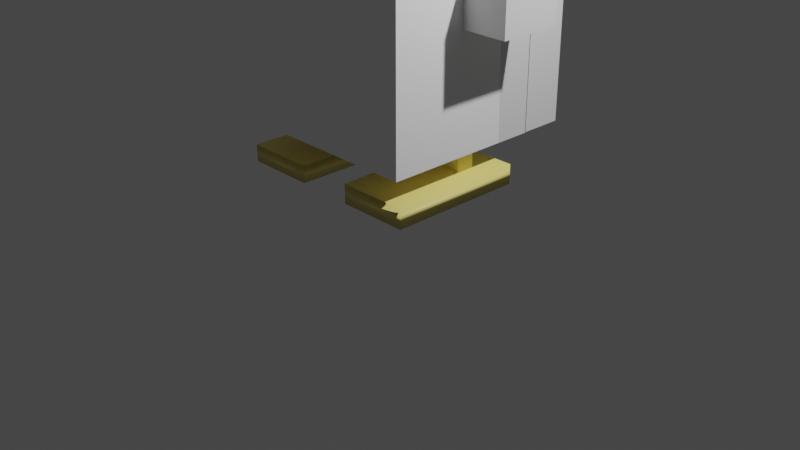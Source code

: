 # Source: pinguino.blend  (saved by Blender 3.6.11; exported with 4.5.12 LTS)
import bpy
from mathutils import Matrix  # noqa: F401  (used for matrix-valued properties, if any)

bpy.ops.wm.read_factory_settings(use_empty=True)
scene = bpy.context.scene
scene.name = 'Scene'

# ---- collections
col_collection = bpy.data.collections.new('Collection'); scene.collection.children.link(col_collection)

# ---- materials (node trees are filled in below, after node groups)
mat_morado = bpy.data.materials.new('Morado')
mat_morado.use_transparent_shadow = False
mat_blanco = bpy.data.materials.new('Blanco')
mat_blanco.use_transparent_shadow = False
mat_amarillo = bpy.data.materials.new('Amarillo')
mat_amarillo.use_transparent_shadow = False

# ---- material node trees
mat_morado.use_nodes = True; mat_morado.node_tree.nodes.clear()
_N = mat_morado.node_tree.nodes; _L = mat_morado.node_tree.links
n0 = _N.new('ShaderNodeBsdfPrincipled'); n0.name = 'Principled BSDF'; n0.location = (10, 300)
n0.distribution = 'GGX'
n0.subsurface_method = 'RANDOM_WALK_SKIN'
n0.inputs[3].default_value = 1.45
n0.inputs[27].default_value = (0.0, 0.0, 0.0, 1.0)
n0.inputs[28].default_value = 1.0
n1 = _N.new('ShaderNodeOutputMaterial'); n1.name = 'Material Output'; n1.location = (300, 300)
_L.new(n0.outputs[0], n1.inputs[0])
n1.is_active_output = True
mat_blanco.use_nodes = True; mat_blanco.node_tree.nodes.clear()
_N = mat_blanco.node_tree.nodes; _L = mat_blanco.node_tree.links
n0 = _N.new('ShaderNodeBsdfPrincipled'); n0.name = 'Principled BSDF'; n0.location = (10, 300)
n0.distribution = 'GGX'
n0.subsurface_method = 'RANDOM_WALK_SKIN'
n0.inputs[0].default_value = (1.0, 1.0, 1.0, 1.0)
n0.inputs[3].default_value = 1.45
n0.inputs[27].default_value = (0.0, 0.0, 0.0, 1.0)
n0.inputs[28].default_value = 1.0
n1 = _N.new('ShaderNodeOutputMaterial'); n1.name = 'Material Output'; n1.location = (300, 300)
_L.new(n0.outputs[0], n1.inputs[0])
n1.is_active_output = True
mat_amarillo.use_nodes = True; mat_amarillo.node_tree.nodes.clear()
_N = mat_amarillo.node_tree.nodes; _L = mat_amarillo.node_tree.links
n0 = _N.new('ShaderNodeBsdfPrincipled'); n0.name = 'Principled BSDF'; n0.location = (10, 300)
n0.distribution = 'GGX'
n0.subsurface_method = 'RANDOM_WALK_SKIN'
n0.inputs[0].default_value = (1.0, 0.8469, 0.2384, 1.0)
n0.inputs[3].default_value = 1.45
n0.inputs[27].default_value = (0.0, 0.0, 0.0, 1.0)
n0.inputs[28].default_value = 1.0
n1 = _N.new('ShaderNodeOutputMaterial'); n1.name = 'Material Output'; n1.location = (300, 300)
_L.new(n0.outputs[0], n1.inputs[0])
n1.is_active_output = True

# ---- world
world_world = bpy.data.worlds.new('World'); scene.world = world_world
world_world.use_nodes = True; world_world.node_tree.nodes.clear()
_N = world_world.node_tree.nodes; _L = world_world.node_tree.links
n0 = _N.new('ShaderNodeOutputWorld'); n0.name = 'World Output'; n0.location = (300, 300)
n1 = _N.new('ShaderNodeBackground'); n1.name = 'Background'; n1.location = (10, 300)
n1.inputs[0].default_value = (0.05088, 0.05088, 0.05088, 1.0)
_L.new(n1.outputs[0], n0.inputs[0])
n0.is_active_output = True
world_world.color = (0.05088, 0.05088, 0.05088)
world_world.use_sun_shadow = False
world_world.sun_shadow_jitter_overblur = 0.0

# ---- cameras
cam_camera = bpy.data.cameras.new('Camera')
cam_camera.clip_end = 100.0
cam_camera.ortho_scale = 7.314

# ---- lights
light_light = bpy.data.lights.new('Light', 'POINT')
light_light.transmission_factor = 0.0
light_light.energy = 1000.0
light_light.shadow_soft_size = 0.1
light_light.shadow_maximum_resolution = 0.006
light_light.use_absolute_resolution = True

# ---- meshes
me_cube = bpy.data.meshes.new('Cube')
me_cube.from_pydata([(1.0, 1.0, 1.0), (1.0, 1.0, -1.0), (1.0, -1.0, 1.0), (1.0, -1.0, -1.0), (-1.0, 1.0, 1.0), (-1.0, 1.0, -1.0), (-1.0, -1.0, 1.0), (-1.0, -1.0, -1.0), (1.0, 0.5511, -1.0), (1.0, -1.0, 0.4335), (1.0, -0.05565, 0.4294), (1.0, 0.5212, -0.5974), (1.0, -0.03408, -0.6053), (-1.0, -1.0, 0.4405), (-1.0, 0.4489, -1.0), (-1.0, 0.444, -0.5108), (-1.0, -0.1213, 0.4283), (1.0, -0.03677, -0.4762), (1.0, 0.5173, -0.4812)], [], [(0, 4, 6, 2), (3, 9, 13, 7), (7, 13, 16, 15, 14), (5, 1, 8, 3, 7, 14), (1, 0, 2, 9, 10, 17, 18, 11, 8), (5, 4, 0, 1), (8, 11, 12, 17, 10, 9, 3), (13, 9, 2, 6), (14, 15, 16, 13, 6, 4, 5), (11, 18, 17, 12)])
me_cube.polygons.foreach_set('material_index', [0, 1, 1, 0, 0, 0, 1, 0, 0, 1])
_uv = me_cube.uv_layers.new(name='UVMap')
_uv.uv.foreach_set('vector', [0.625, 0.5, 0.875, 0.5, 0.875, 0.75, 0.625, 0.75, 0.375, 0.75, 0.5542, 0.75, 0.5551, 1.0, 0.375, 1.0, 0.375, 0.0, 0.5551, 0.0, 0.5535, 0.1098, 0.4361, 0.1805, 0.375, 0.1811, 0.125, 0.5, 0.375, 0.5, 0.375, 0.5561, 0.375, 0.75, 0.125, 0.75, 0.125, 0.5689, 0.375, 0.5, 0.625, 0.5, 0.625, 0.75, 0.5542, 0.75, 0.5537, 0.632, 0.4405, 0.6296, 0.4398, 0.5603, 0.4253, 0.5599, 0.375, 0.5561, 0.375, 0.25, 0.625, 0.25, 0.625, 0.5, 0.375, 0.5, 0.375, 0.5561, 0.4253, 0.5599, 0.4243, 0.6293, 0.4405, 0.6296, 0.5537, 0.632, 0.5542, 0.75, 0.375, 0.75, 0.5551, 1.0, 0.5542, 0.75, 0.625, 0.75, 0.625, 1.0, 0.375, 0.1811, 0.4361, 0.1805, 0.5535, 0.1098, 0.5551, 0.0, 0.625, 0.0, 0.625, 0.25, 0.375, 0.25, 0.4253, 0.5599, 0.4398, 0.5603, 0.4405, 0.6296, 0.4243, 0.6293])
me_cube.materials.append(mat_morado)
me_cube.materials.append(mat_blanco)
me_cube.use_mirror_vertex_groups = False
me_cube.update()
me_cube_001 = bpy.data.meshes.new('Cube.001')
me_cube_001.from_pydata([(-1.0, -0.2192, -0.2192), (-1.0, -0.2192, 0.2192), (-1.0, 0.2192, -0.2192), (-1.0, 0.2192, 0.2192), (1.0, -0.2421, -0.2421), (1.0, -0.2421, 0.2421), (1.0, 0.2421, -0.2421), (1.0, 0.2421, 0.2421), (1.0, 1.0, 1.0), (1.0, 1.0, -1.0), (1.0, -1.0, -1.0), (1.0, -1.0, 1.0), (1.0, 1.0, 1.0), (1.0, 1.0, -1.0), (1.0, -1.0, -1.0), (1.0, -1.0, 1.0), (-1.0, 1.0, -1.0), (-1.0, -1.0, -1.0), (-1.0, -1.0, 1.0), (-1.0, 1.0, 1.0)], [], [(0, 1, 3, 2), (16, 19, 8, 9), (6, 7, 5, 4), (10, 11, 18, 17), (16, 9, 10, 17), (8, 19, 18, 11), (12, 13, 9, 8), (13, 14, 10, 9), (15, 12, 8, 11), (14, 15, 11, 10), (7, 6, 13, 12), (6, 4, 14, 13), (5, 7, 12, 15), (4, 5, 15, 14), (0, 2, 16, 17), (1, 0, 17, 18), (3, 1, 18, 19), (2, 3, 19, 16)])
me_cube_001.polygons.foreach_set('material_index', [1, 0, 1, 0, 0, 0, 0, 0, 0, 0, 0, 0, 0, 0, 0, 0, 0, 0])
_uv = me_cube_001.uv_layers.new(name='UVMap')
_uv.uv.foreach_set('vector', [0.4726, 0.0976, 0.5274, 0.0976, 0.5274, 0.1524, 0.4726, 0.1524, 0.375, 0.25, 0.625, 0.25, 0.625, 0.5, 0.375, 0.5, 0.4697, 0.5947, 0.5303, 0.5947, 0.5303, 0.6553, 0.4697, 0.6553, 0.375, 0.75, 0.625, 0.75, 0.625, 1.0, 0.375, 1.0, 0.125, 0.5, 0.375, 0.5, 0.375, 0.75, 0.125, 0.75, 0.625, 0.5, 0.875, 0.5, 0.875, 0.75, 0.625, 0.75, 0.0, 0.0, 0.0, 0.0, 0.0, 0.0, 0.0, 0.0, 0.375, 0.5, 0.375, 0.75, 0.375, 0.75, 0.375, 0.5, 0.625, 0.75, 0.625, 0.5, 0.625, 0.5, 0.625, 0.75, 0.0, 0.0, 0.0, 0.0, 0.0, 0.0, 0.0, 0.0, 0.5303, 0.5947, 0.4697, 0.5947, 0.375, 0.5, 0.625, 0.5, 0.4697, 0.5947, 0.4697, 0.6553, 0.375, 0.75, 0.375, 0.5, 0.5303, 0.6553, 0.5303, 0.5947, 0.625, 0.5, 0.625, 0.75, 0.4697, 0.6553, 0.5303, 0.6553, 0.625, 0.75, 0.375, 0.75, 0.4726, 0.0976, 0.4726, 0.1524, 0.375, 0.25, 0.375, 0.0, 0.5274, 0.0976, 0.4726, 0.0976, 0.375, 0.0, 0.625, 0.0, 0.5274, 0.1524, 0.5274, 0.0976, 0.625, 0.0, 0.625, 0.25, 0.4726, 0.1524, 0.5274, 0.1524, 0.625, 0.25, 0.375, 0.25])
me_cube_001.materials.append(mat_blanco)
me_cube_001.materials.append(mat_morado)
me_cube_001.update()
me_cube_003 = bpy.data.meshes.new('Cube.003')
me_cube_003.from_pydata([(-1.0, -1.0, -1.0), (-1.0, -1.0, 1.0), (-1.0, 1.0, -1.0), (-1.0, 1.0, 1.0), (1.0, -1.0, -1.0), (1.0, -1.0, 1.0), (1.0, 1.0, -1.0), (1.0, 1.0, 1.0)], [], [(0, 1, 3, 2), (2, 3, 7, 6), (6, 7, 5, 4), (4, 5, 1, 0), (2, 6, 4, 0), (7, 3, 1, 5)])
_uv = me_cube_003.uv_layers.new(name='UVMap')
_uv.uv.foreach_set('vector', [0.375, 0.0, 0.625, 0.0, 0.625, 0.25, 0.375, 0.25, 0.375, 0.25, 0.625, 0.25, 0.625, 0.5, 0.375, 0.5, 0.375, 0.5, 0.625, 0.5, 0.625, 0.75, 0.375, 0.75, 0.375, 0.75, 0.625, 0.75, 0.625, 1.0, 0.375, 1.0, 0.125, 0.5, 0.375, 0.5, 0.375, 0.75, 0.125, 0.75, 0.625, 0.5, 0.875, 0.5, 0.875, 0.75, 0.625, 0.75])
me_cube_003.materials.append(mat_amarillo)
me_cube_003.update()
me_cube_004 = bpy.data.meshes.new('Cube.004')
me_cube_004.from_pydata([(-1.0, -1.0, -1.0), (-1.0, -1.0, 1.0), (-1.0, 1.0, -1.0), (-1.0, 1.0, 1.0), (1.0, -1.0, -1.0), (1.0, -1.0, 1.0), (1.0, 1.0, -1.0), (1.0, 1.0, 1.0)], [], [(0, 1, 3, 2), (2, 3, 7, 6), (6, 7, 5, 4), (4, 5, 1, 0), (2, 6, 4, 0), (7, 3, 1, 5)])
me_cube_004.polygons.foreach_set('use_smooth', [True] * 6)
_uv = me_cube_004.uv_layers.new(name='UVMap')
_uv.uv.foreach_set('vector', [0.375, 0.0, 0.625, 0.0, 0.625, 0.25, 0.375, 0.25, 0.375, 0.25, 0.625, 0.25, 0.625, 0.5, 0.375, 0.5, 0.375, 0.5, 0.625, 0.5, 0.625, 0.75, 0.375, 0.75, 0.375, 0.75, 0.625, 0.75, 0.625, 1.0, 0.375, 1.0, 0.125, 0.5, 0.375, 0.5, 0.375, 0.75, 0.125, 0.75, 0.625, 0.5, 0.875, 0.5, 0.875, 0.75, 0.625, 0.75])
me_cube_004.materials.append(mat_amarillo)
me_cube_004.update()
me_cube_005 = bpy.data.meshes.new('Cube.005')
me_cube_005.from_pydata([(-1.0, -1.0, -1.0), (-1.0, -1.0, 1.0), (-1.0, 1.0, -1.0), (-1.0, 1.0, 1.0), (1.0, -1.0, -1.0), (1.0, -1.0, 1.0), (1.0, 1.0, -1.0), (1.0, 1.0, 1.0)], [], [(0, 1, 3, 2), (2, 3, 7, 6), (6, 7, 5, 4), (4, 5, 1, 0), (2, 6, 4, 0), (7, 3, 1, 5)])
me_cube_005.polygons.foreach_set('use_smooth', [True] * 6)
_uv = me_cube_005.uv_layers.new(name='UVMap')
_uv.uv.foreach_set('vector', [0.375, 0.0, 0.625, 0.0, 0.625, 0.25, 0.375, 0.25, 0.375, 0.25, 0.625, 0.25, 0.625, 0.5, 0.375, 0.5, 0.375, 0.5, 0.625, 0.5, 0.625, 0.75, 0.375, 0.75, 0.375, 0.75, 0.625, 0.75, 0.625, 1.0, 0.375, 1.0, 0.125, 0.5, 0.375, 0.5, 0.375, 0.75, 0.125, 0.75, 0.625, 0.5, 0.875, 0.5, 0.875, 0.75, 0.625, 0.75])
me_cube_005.materials.append(mat_amarillo)
me_cube_005.update()
me_cube_006 = bpy.data.meshes.new('Cube.006')
me_cube_006.from_pydata([(-1.0, -1.0, -1.0), (-1.0, -1.0, 1.0), (-1.0, 1.0, -1.0), (-1.0, 1.0, 1.0), (1.0, -1.0, -1.0), (1.0, -1.0, 1.0), (1.0, 1.0, -1.0), (1.0, 1.0, 1.0)], [], [(0, 1, 3, 2), (2, 3, 7, 6), (6, 7, 5, 4), (4, 5, 1, 0), (2, 6, 4, 0), (7, 3, 1, 5)])
_uv = me_cube_006.uv_layers.new(name='UVMap')
_uv.uv.foreach_set('vector', [0.375, 0.0, 0.625, 0.0, 0.625, 0.25, 0.375, 0.25, 0.375, 0.25, 0.625, 0.25, 0.625, 0.5, 0.375, 0.5, 0.375, 0.5, 0.625, 0.5, 0.625, 0.75, 0.375, 0.75, 0.375, 0.75, 0.625, 0.75, 0.625, 1.0, 0.375, 1.0, 0.125, 0.5, 0.375, 0.5, 0.375, 0.75, 0.125, 0.75, 0.625, 0.5, 0.875, 0.5, 0.875, 0.75, 0.625, 0.75])
me_cube_006.materials.append(mat_amarillo)
me_cube_006.update()
me_cube_007 = bpy.data.meshes.new('Cube.007')
me_cube_007.from_pydata([(-1.0, -1.0, -1.0), (-1.0, -1.0, 1.0), (-1.0, 1.0, -1.0), (-1.0, 1.0, 1.0), (1.0, -1.0, -1.0), (1.0, -1.0, 1.0), (1.0, 1.0, -1.0), (1.0, 1.0, 1.0)], [], [(0, 1, 3, 2), (2, 3, 7, 6), (6, 7, 5, 4), (4, 5, 1, 0), (2, 6, 4, 0), (7, 3, 1, 5)])
_uv = me_cube_007.uv_layers.new(name='UVMap')
_uv.uv.foreach_set('vector', [0.375, 0.0, 0.625, 0.0, 0.625, 0.25, 0.375, 0.25, 0.375, 0.25, 0.625, 0.25, 0.625, 0.5, 0.375, 0.5, 0.375, 0.5, 0.625, 0.5, 0.625, 0.75, 0.375, 0.75, 0.375, 0.75, 0.625, 0.75, 0.625, 1.0, 0.375, 1.0, 0.125, 0.5, 0.375, 0.5, 0.375, 0.75, 0.125, 0.75, 0.625, 0.5, 0.875, 0.5, 0.875, 0.75, 0.625, 0.75])
me_cube_007.materials.append(mat_morado)
me_cube_007.update()
me_cube_008 = bpy.data.meshes.new('Cube.008')
me_cube_008.from_pydata([(-1.0, -1.0, -1.0), (-1.0, -1.0, 1.0), (-1.0, 1.0, -1.0), (-1.0, 1.0, 1.0), (1.0, -1.0, -1.0), (1.0, -1.0, 1.0), (1.0, 1.0, -1.0), (1.0, 1.0, 1.0)], [], [(0, 1, 3, 2), (2, 3, 7, 6), (6, 7, 5, 4), (4, 5, 1, 0), (2, 6, 4, 0), (7, 3, 1, 5)])
_uv = me_cube_008.uv_layers.new(name='UVMap')
_uv.uv.foreach_set('vector', [0.375, 0.0, 0.625, 0.0, 0.625, 0.25, 0.375, 0.25, 0.375, 0.25, 0.625, 0.25, 0.625, 0.5, 0.375, 0.5, 0.375, 0.5, 0.625, 0.5, 0.625, 0.75, 0.375, 0.75, 0.375, 0.75, 0.625, 0.75, 0.625, 1.0, 0.375, 1.0, 0.125, 0.5, 0.375, 0.5, 0.375, 0.75, 0.125, 0.75, 0.625, 0.5, 0.875, 0.5, 0.875, 0.75, 0.625, 0.75])
me_cube_008.materials.append(mat_amarillo)
me_cube_008.update()
me_cube_009 = bpy.data.meshes.new('Cube.009')
me_cube_009.from_pydata([(-1.0, -1.0, -1.0), (-1.0, -1.0, 1.0), (-1.0, 1.0, -1.0), (-1.0, 1.0, 1.0), (1.0, -1.0, -1.0), (1.0, -1.0, 1.0), (1.0, 1.0, -1.0), (1.0, 1.0, 1.0), (-1.0, -1.0, 0.0), (-1.0, 1.0, 0.0), (1.0, 1.0, 0.0), (1.0, -1.0, 0.0), (-1.0, 1.0, -0.5), (1.0, 1.0, -0.5), (1.0, -1.0, -0.5), (-1.0, -1.0, -0.5), (3.123, 1.0, -0.5), (3.123, 1.0, -1.0), (3.123, -1.0, -1.0), (3.123, -1.0, -0.5)], [], [(8, 1, 3, 9), (9, 3, 7, 10), (10, 7, 5, 11), (11, 5, 1, 8), (2, 6, 4, 0), (7, 3, 1, 5), (14, 11, 8, 15), (13, 10, 11, 14), (12, 9, 10, 13), (15, 8, 9, 12), (0, 15, 12, 2), (2, 12, 13, 6), (13, 14, 19, 16), (4, 14, 15, 0), (17, 16, 19, 18), (14, 4, 18, 19), (4, 6, 17, 18), (6, 13, 16, 17)])
_uv = me_cube_009.uv_layers.new(name='UVMap')
_uv.uv.foreach_set('vector', [0.5, 0.0, 0.625, 0.0, 0.625, 0.25, 0.5, 0.25, 0.5, 0.25, 0.625, 0.25, 0.625, 0.5, 0.5, 0.5, 0.5, 0.5, 0.625, 0.5, 0.625, 0.75, 0.5, 0.75, 0.5, 0.75, 0.625, 0.75, 0.625, 1.0, 0.5, 1.0, 0.125, 0.5, 0.375, 0.5, 0.375, 0.75, 0.125, 0.75, 0.625, 0.5, 0.875, 0.5, 0.875, 0.75, 0.625, 0.75, 0.4375, 0.75, 0.5, 0.75, 0.5, 1.0, 0.4375, 1.0, 0.4375, 0.5, 0.5, 0.5, 0.5, 0.75, 0.4375, 0.75, 0.4375, 0.25, 0.5, 0.25, 0.5, 0.5, 0.4375, 0.5, 0.4375, 0.0, 0.5, 0.0, 0.5, 0.25, 0.4375, 0.25, 0.375, 0.0, 0.4375, 0.0, 0.4375, 0.25, 0.375, 0.25, 0.375, 0.25, 0.4375, 0.25, 0.4375, 0.5, 0.375, 0.5, 0.4375, 0.5, 0.4375, 0.75, 0.4375, 0.75, 0.4375, 0.5, 0.375, 0.75, 0.4375, 0.75, 0.4375, 1.0, 0.375, 1.0, 0.375, 0.5, 0.4375, 0.5, 0.4375, 0.75, 0.375, 0.75, 0.4375, 0.75, 0.375, 0.75, 0.375, 0.75, 0.4375, 0.75, 0.375, 0.75, 0.375, 0.5, 0.375, 0.5, 0.375, 0.75, 0.375, 0.5, 0.4375, 0.5, 0.4375, 0.5, 0.375, 0.5])
me_cube_009.materials.append(mat_morado)
me_cube_009.update()
me_cube_010 = bpy.data.meshes.new('Cube.010')
me_cube_010.from_pydata([(-1.0, -1.0, -1.0), (-1.0, -1.0, 1.0), (-1.0, 1.0, -1.0), (-1.0, 1.0, 1.0), (1.0, -1.0, -1.0), (1.0, -1.0, 1.0), (1.0, 1.0, -1.0), (1.0, 1.0, 1.0), (-1.0, -1.0, 0.0), (-1.0, 1.0, 0.0), (1.0, 1.0, 0.0), (1.0, -1.0, 0.0), (-1.0, 1.0, -0.5), (1.0, 1.0, -0.5), (1.0, -1.0, -0.5), (-1.0, -1.0, -0.5), (3.123, 1.0, -0.5), (3.123, 1.0, -1.0), (3.123, -1.0, -1.0), (3.123, -1.0, -0.5)], [], [(8, 1, 3, 9), (9, 3, 7, 10), (10, 7, 5, 11), (11, 5, 1, 8), (2, 6, 4, 0), (7, 3, 1, 5), (14, 11, 8, 15), (13, 10, 11, 14), (12, 9, 10, 13), (15, 8, 9, 12), (0, 15, 12, 2), (2, 12, 13, 6), (13, 14, 19, 16), (4, 14, 15, 0), (17, 16, 19, 18), (14, 4, 18, 19), (4, 6, 17, 18), (6, 13, 16, 17)])
_uv = me_cube_010.uv_layers.new(name='UVMap')
_uv.uv.foreach_set('vector', [0.5, 0.0, 0.625, 0.0, 0.625, 0.25, 0.5, 0.25, 0.5, 0.25, 0.625, 0.25, 0.625, 0.5, 0.5, 0.5, 0.5, 0.5, 0.625, 0.5, 0.625, 0.75, 0.5, 0.75, 0.5, 0.75, 0.625, 0.75, 0.625, 1.0, 0.5, 1.0, 0.125, 0.5, 0.375, 0.5, 0.375, 0.75, 0.125, 0.75, 0.625, 0.5, 0.875, 0.5, 0.875, 0.75, 0.625, 0.75, 0.4375, 0.75, 0.5, 0.75, 0.5, 1.0, 0.4375, 1.0, 0.4375, 0.5, 0.5, 0.5, 0.5, 0.75, 0.4375, 0.75, 0.4375, 0.25, 0.5, 0.25, 0.5, 0.5, 0.4375, 0.5, 0.4375, 0.0, 0.5, 0.0, 0.5, 0.25, 0.4375, 0.25, 0.375, 0.0, 0.4375, 0.0, 0.4375, 0.25, 0.375, 0.25, 0.375, 0.25, 0.4375, 0.25, 0.4375, 0.5, 0.375, 0.5, 0.4375, 0.5, 0.4375, 0.75, 0.4375, 0.75, 0.4375, 0.5, 0.375, 0.75, 0.4375, 0.75, 0.4375, 1.0, 0.375, 1.0, 0.375, 0.5, 0.4375, 0.5, 0.4375, 0.75, 0.375, 0.75, 0.4375, 0.75, 0.375, 0.75, 0.375, 0.75, 0.4375, 0.75, 0.375, 0.75, 0.375, 0.5, 0.375, 0.5, 0.375, 0.75, 0.375, 0.5, 0.4375, 0.5, 0.4375, 0.5, 0.375, 0.5])
me_cube_010.materials.append(mat_morado)
me_cube_010.update()

# ---- objects
ob_cube = bpy.data.objects.new('Cube', me_cube)
ob_light = bpy.data.objects.new('Light', light_light)
ob_camera = bpy.data.objects.new('Camera', cam_camera)
ob_cube_001 = bpy.data.objects.new('Cube.001', me_cube_001)
ob_cube_003 = bpy.data.objects.new('Cube.003', me_cube_003)
ob_cube_004 = bpy.data.objects.new('Cube.004', me_cube_004)
ob_cube_002 = bpy.data.objects.new('Cube.002', me_cube_005)
ob_cube_005 = bpy.data.objects.new('Cube.005', me_cube_006)
ob_cube_006 = bpy.data.objects.new('Cube.006', me_cube_007)
ob_cube_007 = bpy.data.objects.new('Cube.007', me_cube_008)
ob_cube_008 = bpy.data.objects.new('Cube.008', me_cube_009)
ob_cube_009 = bpy.data.objects.new('Cube.009', me_cube_010)

# ---- transforms, parenting, visibility, modifiers, constraints
ob_cube.location = (0.0, -0.134, 3.338)
ob_cube.scale = (1.0, 0.8429, 2.306)
ob_cube.lock_rotations_4d = False
ob_cube.empty_display_type = 'ARROWS'
ob_cube.lineart.crease_threshold = 0.0
ob_light.location = (4.076, 1.005, 5.904)
ob_light.rotation_euler = (0.6503, 0.05522, 1.866)
ob_light.lock_rotations_4d = False
ob_light.empty_display_type = 'ARROWS'
ob_light.color = (0.0, 0.0, 0.0, 0.0)
ob_light.lineart.crease_threshold = 0.0
ob_camera.location = (7.359, -6.926, 4.958)
ob_camera.rotation_euler = (1.109, 0.0, 0.8149)
ob_camera.lock_rotations_4d = False
ob_camera.empty_display_type = 'ARROWS'
ob_camera.color = (0.0, 0.0, 0.0, 0.0)
ob_camera.display_type = 'WIRE'
ob_camera.lineart.crease_threshold = 0.0
ob_cube_001.location = (0.0001779, -0.3271, 5.077)
ob_cube_001.scale = (1.142, 0.3978, 0.3276)
ob_cube_003.location = (0.7286, 0.04836, 1.913)
ob_cube_003.scale = (0.1183, 0.09455, 1.216)
ob_cube_004.location = (0.6784, -0.2582, 0.6925)
ob_cube_004.scale = (0.3687, 0.715, -0.1013)
ob_cube_002.location = (-0.6495, -0.2582, 0.6925)
ob_cube_002.scale = (0.3687, 0.715, -0.08906)
ob_cube_005.location = (-0.5993, 0.04836, 1.913)
ob_cube_005.scale = (0.1183, 0.09455, 1.216)
ob_cube_006.location = (0.0, 0.927, 2.037)
ob_cube_006.scale = (1.0, 0.2251, 1.0)
ob_cube_007.location = (0.0, -1.157, 5.092)
ob_cube_007.scale = (0.3069, 0.6821, 0.206)
ob_cube_008.location = (0.9958, 0.1291, 3.278)
ob_cube_008.scale = (0.1553, 0.3245, 1.054)
ob_cube_009.location = (-0.9617, 0.1291, 3.278)
ob_cube_009.scale = (-0.1553, 0.3245, 1.054)

# ---- collection membership
col_collection.objects.link(ob_cube)
col_collection.objects.link(ob_light)
col_collection.objects.link(ob_camera)
col_collection.objects.link(ob_cube_001)
col_collection.objects.link(ob_cube_003)
col_collection.objects.link(ob_cube_004)
col_collection.objects.link(ob_cube_002)
col_collection.objects.link(ob_cube_005)
col_collection.objects.link(ob_cube_006)
col_collection.objects.link(ob_cube_007)
col_collection.objects.link(ob_cube_008)
col_collection.objects.link(ob_cube_009)

# ---- scene / render settings (as saved in the file)
scene.camera = ob_camera
scene.frame_start = 1; scene.frame_end = 250; scene.frame_set(1)
scene.render.engine = 'BLENDER_EEVEE_NEXT'
scene.cycles.sampling_pattern = 'TABULATED_SOBOL'
scene.view_settings.view_transform = 'Filmic'
bpy.context.view_layer.update()
